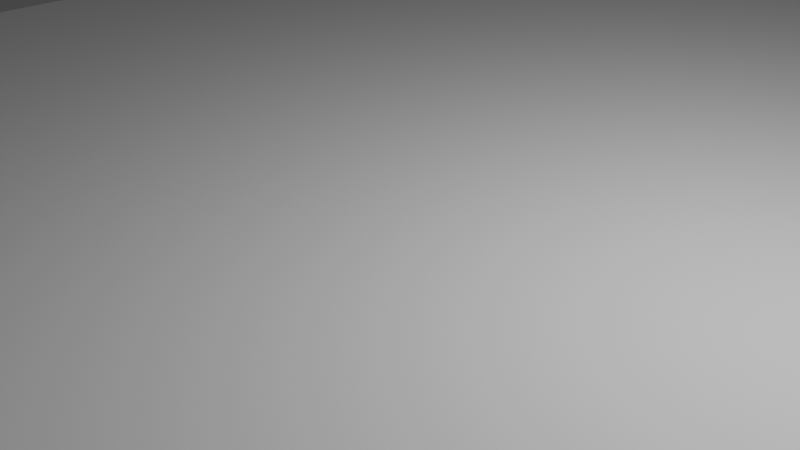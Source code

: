 # Source: test_map.blend  (saved by Blender 3.6.11; exported with 4.5.12 LTS)
import bpy
from mathutils import Matrix  # noqa: F401  (used for matrix-valued properties, if any)

bpy.ops.wm.read_factory_settings(use_empty=True)
scene = bpy.context.scene
scene.name = 'Scene'

# ---- collections
col_collection = bpy.data.collections.new('Collection'); scene.collection.children.link(col_collection)

# ---- world
world_world = bpy.data.worlds.new('World'); scene.world = world_world
world_world.use_nodes = True; world_world.node_tree.nodes.clear()
_N = world_world.node_tree.nodes; _L = world_world.node_tree.links
n0 = _N.new('ShaderNodeOutputWorld'); n0.name = 'World Output'; n0.location = (300, 300)
n1 = _N.new('ShaderNodeBackground'); n1.name = 'Background'; n1.location = (10, 300)
n1.inputs[0].default_value = (0.05088, 0.05088, 0.05088, 1.0)
_L.new(n1.outputs[0], n0.inputs[0])
n0.is_active_output = True
world_world.color = (0.05088, 0.05088, 0.05088)
world_world.use_sun_shadow = False
world_world.sun_shadow_jitter_overblur = 0.0

# ---- cameras
cam_camera = bpy.data.cameras.new('Camera')
cam_camera.clip_end = 100.0
cam_camera.ortho_scale = 7.314

# ---- lights
light_light = bpy.data.lights.new('Light', 'POINT')
light_light.transmission_factor = 0.0
light_light.energy = 1000.0
light_light.shadow_soft_size = 0.1
light_light.shadow_maximum_resolution = 0.006
light_light.use_absolute_resolution = True

# ---- meshes
me_plane_001 = bpy.data.meshes.new('Plane.001')
me_plane_001.from_pydata([(-10.0, -10.0, 10.0), (10.0, -10.0, 0.0), (-10.0, 10.0, 10.0), (10.0, 10.0, 0.0), (-10.0, 10.0, -1.0), (-10.0, -10.0, -1.0), (10.0, -10.0, -1.0), (10.0, 10.0, -1.0)], [], [(0, 2, 3, 1), (5, 6, 7, 4), (3, 2, 4, 7), (0, 1, 6, 5), (1, 3, 7, 6), (2, 0, 5, 4)])
_uv = me_plane_001.uv_layers.new(name='UVMap')
_uv.uv.foreach_set('vector', [0.0, 0.0, 0.0, 1.0, 1.0, 1.0, 1.0, 0.0, 0.0, 0.0, 1.0, 0.0, 1.0, 1.0, 0.0, 1.0, 1.0, 1.0, 0.0, 1.0, 0.0, 1.0, 1.0, 1.0, 0.0, 0.0, 1.0, 0.0, 1.0, 0.0, 0.0, 0.0, 1.0, 0.0, 1.0, 1.0, 1.0, 1.0, 1.0, 0.0, 0.0, 1.0, 0.0, 0.0, 0.0, 0.0, 0.0, 1.0])
me_plane_001.update()
me_plane = bpy.data.meshes.new('Plane')
me_plane.from_pydata([(-10.0, -10.0, 0.0), (10.0, -10.0, 0.0), (-10.0, 10.0, 0.0), (10.0, 10.0, 0.0), (-10.0, 10.0, -1.0), (-10.0, -10.0, -1.0), (10.0, -10.0, -1.0), (10.0, 10.0, -1.0)], [], [(0, 2, 3, 1), (5, 6, 7, 4), (3, 2, 4, 7), (0, 1, 6, 5), (1, 3, 7, 6), (2, 0, 5, 4)])
_uv = me_plane.uv_layers.new(name='UVMap')
_uv.uv.foreach_set('vector', [0.0, 0.0, 0.0, 1.0, 1.0, 1.0, 1.0, 0.0, 0.0, 0.0, 1.0, 0.0, 1.0, 1.0, 0.0, 1.0, 1.0, 1.0, 0.0, 1.0, 0.0, 1.0, 1.0, 1.0, 0.0, 0.0, 1.0, 0.0, 1.0, 0.0, 0.0, 0.0, 1.0, 0.0, 1.0, 1.0, 1.0, 1.0, 1.0, 0.0, 0.0, 1.0, 0.0, 0.0, 0.0, 0.0, 0.0, 1.0])
me_plane.update()
me_cube_001 = bpy.data.meshes.new('Cube.001')
me_cube_001.from_pydata([(-10.0, -10.0, -2.0), (-10.0, -10.0, 0.0), (-10.0, 10.0, -2.0), (-10.0, 10.0, 0.0), (10.0, -10.0, -2.0), (10.0, -10.0, 0.0), (10.0, 10.0, -2.0), (10.0, 10.0, 0.0)], [], [(0, 1, 3, 2), (2, 3, 7, 6), (6, 7, 5, 4), (4, 5, 1, 0), (2, 6, 4, 0), (7, 3, 1, 5)])
_uv = me_cube_001.uv_layers.new(name='UVMap')
_uv.uv.foreach_set('vector', [0.375, 0.0, 0.625, 0.0, 0.625, 0.25, 0.375, 0.25, 0.375, 0.25, 0.625, 0.25, 0.625, 0.5, 0.375, 0.5, 0.375, 0.5, 0.625, 0.5, 0.625, 0.75, 0.375, 0.75, 0.375, 0.75, 0.625, 0.75, 0.625, 1.0, 0.375, 1.0, 0.125, 0.5, 0.375, 0.5, 0.375, 0.75, 0.125, 0.75, 0.625, 0.5, 0.875, 0.5, 0.875, 0.75, 0.625, 0.75])
me_cube_001.update()
me_plane_003 = bpy.data.meshes.new('Plane.003')
me_plane_003.from_pydata([(-10.0, -10.0, 10.0), (10.0, -10.0, 0.0), (-10.0, 10.0, 10.0), (10.0, 10.0, 0.0), (-10.0, 10.0, -1.0), (-10.0, -10.0, -1.0), (10.0, -10.0, -1.0), (10.0, 10.0, -1.0), (-6.0, -10.0, 9.236), (-2.0, -10.0, 7.422), (2.0, -10.0, 4.986), (6.0, -10.0, 2.0), (6.0, 10.0, 2.0), (2.0, 10.0, 4.986), (-2.0, 10.0, 7.422), (-6.0, 10.0, 9.236), (-6.0, -10.0, -1.0), (-2.0, -10.0, -1.0), (2.0, -10.0, -1.0), (6.0, -10.0, -1.0), (6.0, 10.0, -1.0), (2.0, 10.0, -1.0), (-2.0, 10.0, -1.0), (-6.0, 10.0, -1.0)], [], [(11, 12, 3, 1), (19, 6, 7, 20), (15, 2, 4, 23), (11, 1, 6, 19), (1, 3, 7, 6), (2, 0, 5, 4), (0, 8, 16, 5), (8, 9, 17, 16), (9, 10, 18, 17), (10, 11, 19, 18), (3, 12, 20, 7), (12, 13, 21, 20), (13, 14, 22, 21), (14, 15, 23, 22), (5, 16, 23, 4), (16, 17, 22, 23), (17, 18, 21, 22), (18, 19, 20, 21), (0, 2, 15, 8), (8, 15, 14, 9), (9, 14, 13, 10), (10, 13, 12, 11)])
_uv = me_plane_003.uv_layers.new(name='UVMap')
_uv.uv.foreach_set('vector', [0.8, 0.0, 0.8, 1.0, 1.0, 1.0, 1.0, 0.0, 0.8, 0.0, 1.0, 0.0, 1.0, 1.0, 0.8, 1.0, 0.2, 1.0, 0.0, 1.0, 0.0, 1.0, 0.2, 1.0, 0.8, 0.0, 1.0, 0.0, 1.0, 0.0, 0.8, 0.0, 1.0, 0.0, 1.0, 1.0, 1.0, 1.0, 1.0, 0.0, 0.0, 1.0, 0.0, 0.0, 0.0, 0.0, 0.0, 1.0, 0.0, 0.0, 0.2, 0.0, 0.2, 0.0, 0.0, 0.0, 0.2, 0.0, 0.4, 0.0, 0.4, 0.0, 0.2, 0.0, 0.4, 0.0, 0.6, 0.0, 0.6, 0.0, 0.4, 0.0, 0.6, 0.0, 0.8, 0.0, 0.8, 0.0, 0.6, 0.0, 1.0, 1.0, 0.8, 1.0, 0.8, 1.0, 1.0, 1.0, 0.8, 1.0, 0.6, 1.0, 0.6, 1.0, 0.8, 1.0, 0.6, 1.0, 0.4, 1.0, 0.4, 1.0, 0.6, 1.0, 0.4, 1.0, 0.2, 1.0, 0.2, 1.0, 0.4, 1.0, 0.0, 0.0, 0.2, 0.0, 0.2, 1.0, 0.0, 1.0, 0.2, 0.0, 0.4, 0.0, 0.4, 1.0, 0.2, 1.0, 0.4, 0.0, 0.6, 0.0, 0.6, 1.0, 0.4, 1.0, 0.6, 0.0, 0.8, 0.0, 0.8, 1.0, 0.6, 1.0, 0.0, 0.0, 0.0, 1.0, 0.2, 1.0, 0.2, 0.0, 0.2, 0.0, 0.2, 1.0, 0.4, 1.0, 0.4, 0.0, 0.4, 0.0, 0.4, 1.0, 0.6, 1.0, 0.6, 0.0, 0.6, 0.0, 0.6, 1.0, 0.8, 1.0, 0.8, 0.0])
me_plane_003.update()
me_cube = bpy.data.meshes.new('Cube')
me_cube.from_pydata([(-0.8981, -0.8981, -0.8981), (-1.102, -1.102, -1.102), (-0.8981, -0.8981, 0.8981), (-1.102, -1.102, 1.102), (-0.8981, 0.8981, -0.8981), (-1.102, 1.102, -1.102), (-0.8981, 0.8981, 0.8981), (-1.102, 1.102, 1.102), (0.8981, -0.8981, -0.8981), (1.102, -1.102, -1.102), (0.8981, -0.8981, 0.8981), (1.102, -1.102, 1.102), (0.8981, 0.8981, -0.8981), (1.102, 1.102, -1.102), (0.8981, 0.8981, 0.8981), (1.102, 1.102, 1.102), (-1.0, -0.8235, -0.8235), (-1.0, -0.8235, 0.8235), (-1.0, 0.8235, 0.8235), (-1.0, 0.8235, -0.8235), (-0.8235, 1.0, -0.8235), (-0.8235, 1.0, 0.8235), (0.8235, 1.0, 0.8235), (0.8235, 1.0, -0.8235), (1.0, 0.8235, -0.8235), (1.0, 0.8235, 0.8235), (1.0, -0.8235, 0.8235), (1.0, -0.8235, -0.8235), (0.8235, -1.0, -0.8235), (0.8235, -1.0, 0.8235), (-0.8235, -1.0, 0.8235), (-0.8235, -1.0, -0.8235), (-0.8235, 0.8235, -1.0), (0.8235, 0.8235, -1.0), (0.8235, -0.8235, -1.0), (-0.8235, -0.8235, -1.0), (0.8235, 0.8235, 1.0), (-0.8235, 0.8235, 1.0), (-0.8235, -0.8235, 1.0), (0.8235, -0.8235, 1.0)], [], [(16, 17, 2, 0), (17, 16, 1, 3), (17, 18, 6, 2), (18, 17, 3, 7), (18, 19, 4, 6), (19, 18, 7, 5), (19, 16, 0, 4), (16, 19, 5, 1), (20, 21, 6, 4), (21, 20, 5, 7), (21, 22, 14, 6), (22, 21, 7, 15), (22, 23, 12, 14), (23, 22, 15, 13), (23, 20, 4, 12), (20, 23, 13, 5), (24, 25, 14, 12), (25, 24, 13, 15), (25, 26, 10, 14), (26, 25, 15, 11), (26, 27, 8, 10), (27, 26, 11, 9), (27, 24, 12, 8), (24, 27, 9, 13), (28, 29, 10, 8), (29, 28, 9, 11), (29, 30, 2, 10), (30, 29, 11, 3), (30, 31, 0, 2), (31, 30, 3, 1), (31, 28, 8, 0), (28, 31, 1, 9), (32, 33, 12, 4), (33, 32, 5, 13), (33, 34, 8, 12), (34, 33, 13, 9), (34, 35, 0, 8), (35, 34, 9, 1), (35, 32, 4, 0), (32, 35, 1, 5), (36, 37, 6, 14), (37, 36, 15, 7), (37, 38, 2, 6), (38, 37, 7, 3), (38, 39, 10, 2), (39, 38, 3, 11), (39, 36, 14, 10), (36, 39, 11, 15)])
_uv = me_cube.uv_layers.new(name='UVMap')
_uv.uv.foreach_set('vector', [0.375, 0.0, 0.625, 0.0, 0.625, 0.0, 0.375, 0.0, 0.625, 0.0, 0.375, 0.0, 0.375, 0.0, 0.625, 0.0, 0.625, 0.0, 0.625, 0.25, 0.625, 0.25, 0.625, 0.0, 0.625, 0.25, 0.625, 0.0, 0.625, 0.0, 0.625, 0.25, 0.625, 0.25, 0.375, 0.25, 0.375, 0.25, 0.625, 0.25, 0.375, 0.25, 0.625, 0.25, 0.625, 0.25, 0.375, 0.25, 0.375, 0.25, 0.375, 0.0, 0.375, 0.0, 0.375, 0.25, 0.375, 0.0, 0.375, 0.25, 0.375, 0.25, 0.375, 0.0, 0.375, 0.25, 0.625, 0.25, 0.625, 0.25, 0.375, 0.25, 0.625, 0.25, 0.375, 0.25, 0.375, 0.25, 0.625, 0.25, 0.625, 0.25, 0.625, 0.5, 0.625, 0.5, 0.625, 0.25, 0.625, 0.5, 0.625, 0.25, 0.625, 0.25, 0.625, 0.5, 0.625, 0.5, 0.375, 0.5, 0.375, 0.5, 0.625, 0.5, 0.375, 0.5, 0.625, 0.5, 0.625, 0.5, 0.375, 0.5, 0.375, 0.5, 0.375, 0.25, 0.375, 0.25, 0.375, 0.5, 0.375, 0.25, 0.375, 0.5, 0.375, 0.5, 0.375, 0.25, 0.375, 0.5, 0.625, 0.5, 0.625, 0.5, 0.375, 0.5, 0.625, 0.5, 0.375, 0.5, 0.375, 0.5, 0.625, 0.5, 0.625, 0.5, 0.625, 0.75, 0.625, 0.75, 0.625, 0.5, 0.625, 0.75, 0.625, 0.5, 0.625, 0.5, 0.625, 0.75, 0.625, 0.75, 0.375, 0.75, 0.375, 0.75, 0.625, 0.75, 0.375, 0.75, 0.625, 0.75, 0.625, 0.75, 0.375, 0.75, 0.375, 0.75, 0.375, 0.5, 0.375, 0.5, 0.375, 0.75, 0.375, 0.5, 0.375, 0.75, 0.375, 0.75, 0.375, 0.5, 0.375, 0.75, 0.625, 0.75, 0.625, 0.75, 0.375, 0.75, 0.625, 0.75, 0.375, 0.75, 0.375, 0.75, 0.625, 0.75, 0.625, 0.75, 0.625, 1.0, 0.625, 1.0, 0.625, 0.75, 0.625, 1.0, 0.625, 0.75, 0.625, 0.75, 0.625, 1.0, 0.625, 1.0, 0.375, 1.0, 0.375, 1.0, 0.625, 1.0, 0.375, 1.0, 0.625, 1.0, 0.625, 1.0, 0.375, 1.0, 0.375, 1.0, 0.375, 0.75, 0.375, 0.75, 0.375, 1.0, 0.375, 0.75, 0.375, 1.0, 0.375, 1.0, 0.375, 0.75, 0.125, 0.5, 0.375, 0.5, 0.375, 0.5, 0.125, 0.5, 0.375, 0.5, 0.125, 0.5, 0.125, 0.5, 0.375, 0.5, 0.375, 0.5, 0.375, 0.75, 0.375, 0.75, 0.375, 0.5, 0.375, 0.75, 0.375, 0.5, 0.375, 0.5, 0.375, 0.75, 0.375, 0.75, 0.125, 0.75, 0.125, 0.75, 0.375, 0.75, 0.125, 0.75, 0.375, 0.75, 0.375, 0.75, 0.125, 0.75, 0.125, 0.75, 0.125, 0.5, 0.125, 0.5, 0.125, 0.75, 0.125, 0.5, 0.125, 0.75, 0.125, 0.75, 0.125, 0.5, 0.625, 0.5, 0.875, 0.5, 0.875, 0.5, 0.625, 0.5, 0.875, 0.5, 0.625, 0.5, 0.625, 0.5, 0.875, 0.5, 0.875, 0.5, 0.875, 0.75, 0.875, 0.75, 0.875, 0.5, 0.875, 0.75, 0.875, 0.5, 0.875, 0.5, 0.875, 0.75, 0.875, 0.75, 0.625, 0.75, 0.625, 0.75, 0.875, 0.75, 0.625, 0.75, 0.875, 0.75, 0.875, 0.75, 0.625, 0.75, 0.625, 0.75, 0.625, 0.5, 0.625, 0.5, 0.625, 0.75, 0.625, 0.5, 0.625, 0.75, 0.625, 0.75, 0.625, 0.5])
me_cube.update()
me_cube_002 = bpy.data.meshes.new('Cube.002')
me_cube_002.from_pydata([(-1.0, -1.0, -1.0), (-1.0, -1.0, 1.0), (-1.0, 1.0, -1.0), (-1.0, 1.0, 1.0), (1.0, -1.0, -1.0), (1.0, -1.0, 1.0), (1.0, 1.0, -1.0), (1.0, 1.0, 1.0)], [], [(0, 1, 3, 2), (2, 3, 7, 6), (6, 7, 5, 4), (4, 5, 1, 0), (2, 6, 4, 0), (7, 3, 1, 5)])
_uv = me_cube_002.uv_layers.new(name='UVMap')
_uv.uv.foreach_set('vector', [0.375, 0.0, 0.625, 0.0, 0.625, 0.25, 0.375, 0.25, 0.375, 0.25, 0.625, 0.25, 0.625, 0.5, 0.375, 0.5, 0.375, 0.5, 0.625, 0.5, 0.625, 0.75, 0.375, 0.75, 0.375, 0.75, 0.625, 0.75, 0.625, 1.0, 0.375, 1.0, 0.125, 0.5, 0.375, 0.5, 0.375, 0.75, 0.125, 0.75, 0.625, 0.5, 0.875, 0.5, 0.875, 0.75, 0.625, 0.75])
me_cube_002.update()
me_cube_003 = bpy.data.meshes.new('Cube.003')
me_cube_003.from_pydata([(-1.0, -1.0, 0.0), (-0.5929, -0.5929, 0.2475), (-1.0, 1.0, 0.0), (-0.5929, 0.5929, 0.2475), (1.0, -1.0, 0.0), (0.5929, -0.5929, 0.2475), (1.0, 1.0, 0.0), (0.5929, 0.5929, 0.2475), (-3.2, 9.537e-07, 1.247), (-3.2, 8.345e-07, 11.25), (3.2, 9.537e-07, 1.247), (3.2, 8.345e-07, 11.25), (-0.3227, 1.539e-07, 0.2475), (0.3227, 1.539e-07, 0.2475), (-3.2, 0.1328, 1.247), (-3.2, 0.1328, 11.25), (3.2, 0.1328, 11.25), (3.2, 0.1328, 1.247), (0.3227, 0.1328, 0.2475), (-0.3227, 0.1328, 0.2475)], [], [(0, 1, 3, 2), (2, 3, 7, 6), (6, 7, 5, 4), (4, 5, 1, 0), (2, 6, 4, 0), (7, 3, 1, 5), (11, 10, 8, 9), (10, 13, 12, 8), (16, 15, 14, 17), (17, 14, 19, 18), (13, 10, 17, 18), (11, 9, 15, 16), (8, 12, 19, 14), (12, 13, 18, 19), (10, 11, 16, 17), (9, 8, 14, 15)])
_uv = me_cube_003.uv_layers.new(name='UVMap')
_uv.uv.foreach_set('vector', [0.375, 0.0, 0.625, 0.0, 0.625, 0.25, 0.375, 0.25, 0.375, 0.25, 0.625, 0.25, 0.625, 0.5, 0.375, 0.5, 0.375, 0.5, 0.625, 0.5, 0.625, 0.75, 0.375, 0.75, 0.375, 0.75, 0.625, 0.75, 0.625, 1.0, 0.375, 1.0, 0.125, 0.5, 0.375, 0.5, 0.375, 0.75, 0.125, 0.75, 0.625, 0.5, 0.875, 0.5, 0.875, 0.75, 0.625, 0.75, 0.625, 0.5, 0.625, 0.75, 0.875, 0.75, 0.875, 0.5, 0.625, 0.75, 0.625, 0.75, 0.875, 0.75, 0.875, 0.75, 0.625, 0.5, 0.875, 0.5, 0.875, 0.75, 0.625, 0.75, 0.625, 0.75, 0.875, 0.75, 0.875, 0.75, 0.625, 0.75, 0.625, 0.75, 0.625, 0.75, 0.625, 0.75, 0.625, 0.75, 0.625, 0.5, 0.875, 0.5, 0.875, 0.5, 0.625, 0.5, 0.875, 0.75, 0.875, 0.75, 0.875, 0.75, 0.875, 0.75, 0.875, 0.75, 0.625, 0.75, 0.625, 0.75, 0.875, 0.75, 0.625, 0.75, 0.625, 0.5, 0.625, 0.5, 0.625, 0.75, 0.875, 0.5, 0.875, 0.75, 0.875, 0.75, 0.875, 0.5])
me_cube_003.update()
me_cube_004 = bpy.data.meshes.new('Cube.004')
me_cube_004.from_pydata([(-1.0, 0.0, -3.08), (-1.0, -4.065, 1.0), (-1.0, 0.0, -3.08), (-1.0, 4.065, 1.0), (1.0, 0.0, -3.08), (1.0, -4.065, 1.0), (1.0, 0.0, -3.08), (1.0, 4.065, 1.0), (-1.0, -0.7549, 1.0), (-1.0, 0.7549, 1.0), (1.0, 0.7549, 1.0), (1.0, -0.7549, 1.0), (-1.0, -0.7549, 9.0), (-1.0, 0.7549, 9.0), (1.0, 0.7549, 9.0), (1.0, -0.7549, 9.0)], [], [(0, 1, 3, 2), (2, 3, 7, 6), (6, 7, 5, 4), (4, 5, 1, 0), (2, 6, 4, 0), (1, 5, 11, 8), (11, 10, 14, 15), (7, 3, 9, 10), (5, 7, 10, 11), (3, 1, 8, 9), (14, 13, 12, 15), (9, 8, 12, 13), (8, 11, 15, 12), (10, 9, 13, 14)])
_uv = me_cube_004.uv_layers.new(name='UVMap')
_uv.uv.foreach_set('vector', [0.375, 0.0, 0.625, 0.0, 0.625, 0.25, 0.375, 0.25, 0.375, 0.25, 0.625, 0.25, 0.625, 0.5, 0.375, 0.5, 0.375, 0.5, 0.625, 0.5, 0.625, 0.75, 0.375, 0.75, 0.375, 0.75, 0.625, 0.75, 0.625, 1.0, 0.375, 1.0, 0.125, 0.5, 0.375, 0.5, 0.375, 0.75, 0.125, 0.75, 0.625, 1.0, 0.625, 0.75, 0.625, 0.75, 0.625, 1.0, 0.625, 0.75, 0.625, 0.5, 0.625, 0.5, 0.625, 0.75, 0.625, 0.5, 0.625, 0.25, 0.625, 0.25, 0.625, 0.5, 0.625, 0.75, 0.625, 0.5, 0.625, 0.5, 0.625, 0.75, 0.625, 0.25, 0.625, 0.0, 0.625, 0.0, 0.625, 0.25, 0.625, 0.5, 0.875, 0.5, 0.875, 0.75, 0.625, 0.75, 0.625, 0.25, 0.625, 0.0, 0.625, 0.0, 0.625, 0.25, 0.625, 1.0, 0.625, 0.75, 0.625, 0.75, 0.625, 1.0, 0.625, 0.5, 0.625, 0.25, 0.625, 0.25, 0.625, 0.5])
me_cube_004.update()
me_text = bpy.data.meshes.new('Text')
me_text.from_pydata([(1.014, 0.382, 0.0), (0.444, 0.382, 0.0), (0.444, 0.294, 0.0), (0.68, 0.294, 0.0), (0.68, -0.3, 0.0), (0.778, -0.3, 0.0), (0.778, 0.294, 0.0), (1.014, 0.294, 0.0), (0.351, 0.382, 0.0), (0.253, 0.382, 0.0), (0.253, -0.3, 0.0), (0.351, -0.3, 0.0), (0.156, 0.382, 0.0), (0.038, 0.382, 0.0), (-0.175, 0.122, 0.0), (-0.389, 0.382, 0.0), (-0.508, 0.382, 0.0), (-0.235, 0.053, 0.0), (-0.529, -0.3, 0.0), (-0.41, -0.3, 0.0), (-0.175, -0.018, 0.0), (0.057, -0.3, 0.0), (0.175, -0.3, 0.0), (-0.116, 0.053, 0.0), (-0.569, 0.382, 0.0), (-0.956, 0.382, 0.0), (-0.956, -0.3, 0.0), (-0.56, -0.3, 0.0), (-0.56, -0.212, 0.0), (-0.858, -0.212, 0.0), (-0.858, 0.0, 0.0), (-0.579, 0.0, 0.0), (-0.579, 0.088, 0.0), (-0.858, 0.088, 0.0), (-0.858, 0.294, 0.0), (-0.569, 0.294, 0.0), (1.014, 0.382, -0.1), (0.444, 0.382, -0.1), (0.444, 0.294, -0.1), (0.68, 0.294, -0.1), (0.68, -0.3, -0.1), (0.778, -0.3, -0.1), (0.778, 0.294, -0.1), (1.014, 0.294, -0.1), (0.253, -0.3, -0.1), (0.351, -0.3, -0.1), (0.351, 0.382, -0.1), (0.253, 0.382, -0.1), (0.156, 0.382, -0.1), (0.038, 0.382, -0.1), (-0.175, 0.122, -0.1), (-0.389, 0.382, -0.1), (-0.508, 0.382, -0.1), (-0.235, 0.053, -0.1), (-0.529, -0.3, -0.1), (-0.41, -0.3, -0.1), (-0.175, -0.018, -0.1), (0.057, -0.3, -0.1), (0.175, -0.3, -0.1), (-0.116, 0.053, -0.1), (-0.956, 0.382, -0.1), (-0.956, -0.3, -0.1), (-0.56, -0.3, -0.1), (-0.56, -0.212, -0.1), (-0.858, -0.212, -0.1), (-0.858, -4.371e-09, -0.1), (-0.579, -4.371e-09, -0.1), (-0.579, 0.088, -0.1), (-0.858, 0.088, -0.1), (-0.858, 0.294, -0.1), (-0.569, 0.294, -0.1), (-0.569, 0.382, -0.1)], [], [(2, 1, 0), (2, 0, 7), (3, 2, 7), (4, 3, 6), (6, 3, 7), (4, 6, 5), (10, 9, 8), (10, 8, 11), (17, 16, 15), (17, 15, 14), (14, 13, 12), (14, 12, 23), (17, 14, 23), (18, 17, 23), (18, 23, 20), (20, 23, 22), (18, 20, 19), (21, 20, 22), (26, 25, 34), (34, 25, 24), (34, 24, 35), (26, 34, 33), (26, 33, 30), (30, 33, 32), (30, 32, 31), (26, 30, 29), (26, 29, 28), (26, 28, 27), (38, 36, 37), (38, 43, 36), (39, 43, 38), (40, 42, 39), (42, 43, 39), (40, 41, 42), (44, 46, 47), (44, 45, 46), (53, 51, 52), (53, 50, 51), (50, 48, 49), (50, 59, 48), (53, 59, 50), (54, 59, 53), (54, 56, 59), (56, 58, 59), (54, 55, 56), (57, 58, 56), (61, 69, 60), (69, 71, 60), (69, 70, 71), (61, 68, 69), (61, 65, 68), (65, 67, 68), (65, 66, 67), (61, 64, 65), (61, 63, 64), (61, 62, 63), (34, 35, 70, 69), (29, 30, 65, 64), (20, 21, 57, 56), (6, 7, 43, 42), (7, 0, 36, 43), (27, 28, 63, 62), (10, 11, 45, 44), (8, 9, 47, 46), (23, 12, 48, 59), (9, 10, 44, 47), (31, 32, 67, 66), (25, 26, 61, 60), (35, 24, 71, 70), (33, 34, 69, 68), (26, 27, 62, 61), (28, 29, 64, 63), (12, 13, 49, 48), (13, 14, 50, 49), (22, 23, 59, 58), (14, 15, 51, 50), (0, 1, 37, 36), (11, 8, 46, 45), (15, 16, 52, 51), (24, 25, 60, 71), (1, 2, 38, 37), (30, 31, 66, 65), (21, 22, 58, 57), (16, 17, 53, 52), (2, 3, 39, 38), (17, 18, 54, 53), (5, 6, 42, 41), (3, 4, 40, 39), (18, 19, 55, 54), (32, 33, 68, 67), (4, 5, 41, 40), (19, 20, 56, 55)])
_uv = me_text.uv_layers.new(name='UVMap')
_uv.uv.foreach_set('vector', [0.2857, 0.0, 0.1429, 0.0, 0.0, 0.0, 0.2857, 0.0, 0.0, 0.0, 1.0, 0.0, 0.4286, 0.0, 0.2857, 0.0, 1.0, 0.0, 0.5714, 0.0, 0.4286, 0.0, 0.8571, 0.0, 0.8571, 0.0, 0.4286, 0.0, 1.0, 0.0, 0.5714, 0.0, 0.8571, 0.0, 0.7143, 0.0, 0.6667, 0.0, 0.3333, 0.0, 0.0, 0.0, 0.6667, 0.0, 0.0, 0.0, 1.0, 0.0, 0.4545, 0.0, 0.3636, 0.0, 0.2727, 0.0, 0.4545, 0.0, 0.2727, 0.0, 0.1818, 0.0, 0.1818, 0.0, 0.09091, 0.0, 0.0, 0.0, 0.1818, 0.0, 0.0, 0.0, 1.0, 0.0, 0.4545, 0.0, 0.1818, 0.0, 1.0, 0.0, 0.5455, 0.0, 0.4545, 0.0, 1.0, 0.0, 0.5455, 0.0, 1.0, 0.0, 0.7273, 0.0, 0.7273, 0.0, 1.0, 0.0, 0.9091, 0.0, 0.5455, 0.0, 0.7273, 0.0, 0.6364, 0.0, 0.8182, 0.0, 0.7273, 0.0, 0.9091, 0.0, 0.1818, 0.0, 0.09091, 0.0, 0.9091, 0.0, 0.9091, 0.0, 0.09091, 0.0, 0.0, 0.0, 0.9091, 0.0, 0.0, 0.0, 1.0, 0.0, 0.1818, 0.0, 0.9091, 0.0, 0.8182, 0.0, 0.1818, 0.0, 0.8182, 0.0, 0.5455, 0.0, 0.5455, 0.0, 0.8182, 0.0, 0.7273, 0.0, 0.5455, 0.0, 0.7273, 0.0, 0.6364, 0.0, 0.1818, 0.0, 0.5455, 0.0, 0.4545, 0.0, 0.1818, 0.0, 0.4545, 0.0, 0.3636, 0.0, 0.1818, 0.0, 0.3636, 0.0, 0.2727, 0.0, 0.2857, 0.0, 0.0, 0.0, 0.1429, 0.0, 0.2857, 0.0, 1.0, 0.0, 0.0, 0.0, 0.4286, 0.0, 1.0, 0.0, 0.2857, 0.0, 0.5714, 0.0, 0.8571, 0.0, 0.4286, 0.0, 0.8571, 0.0, 1.0, 0.0, 0.4286, 0.0, 0.5714, 0.0, 0.7143, 0.0, 0.8571, 0.0, 0.6667, 0.0, 0.0, 0.0, 0.3333, 0.0, 0.6667, 0.0, 1.0, 0.0, 0.0, 0.0, 0.4545, 0.0, 0.2727, 0.0, 0.3636, 0.0, 0.4545, 0.0, 0.1818, 0.0, 0.2727, 0.0, 0.1818, 0.0, 0.0, 0.0, 0.09091, 0.0, 0.1818, 0.0, 1.0, 0.0, 0.0, 0.0, 0.4545, 0.0, 1.0, 0.0, 0.1818, 0.0, 0.5455, 0.0, 1.0, 0.0, 0.4545, 0.0, 0.5455, 0.0, 0.7273, 0.0, 1.0, 0.0, 0.7273, 0.0, 0.9091, 0.0, 1.0, 0.0, 0.5455, 0.0, 0.6364, 0.0, 0.7273, 0.0, 0.8182, 0.0, 0.9091, 0.0, 0.7273, 0.0, 0.1818, 0.0, 0.9091, 0.0, 0.09091, 0.0, 0.9091, 0.0, 0.0, 0.0, 0.09091, 0.0, 0.9091, 0.0, 1.0, 0.0, 0.0, 0.0, 0.1818, 0.0, 0.8182, 0.0, 0.9091, 0.0, 0.1818, 0.0, 0.5455, 0.0, 0.8182, 0.0, 0.5455, 0.0, 0.7273, 0.0, 0.8182, 0.0, 0.5455, 0.0, 0.6364, 0.0, 0.7273, 0.0, 0.1818, 0.0, 0.4545, 0.0, 0.5455, 0.0, 0.1818, 0.0, 0.3636, 0.0, 0.4545, 0.0, 0.1818, 0.0, 0.2727, 0.0, 0.3636, 0.0, 0.9091, 0.0, 1.0, 0.0, 1.0, 0.0, 0.9091, 0.0, 0.4545, 0.0, 0.5455, 0.0, 0.5455, 0.0, 0.4545, 0.0, 0.7273, 0.0, 0.8182, 0.0, 0.8182, 0.0, 0.7273, 0.0, 0.8571, 0.0, 1.0, 0.0, 1.0, 0.0, 0.8571, 0.0, 1.0, 0.0, 0.0, 0.0, 0.0, 0.0, 1.0, 0.0, 0.2727, 0.0, 0.3636, 0.0, 0.3636, 0.0, 0.2727, 0.0, 0.6667, 0.0, 1.0, 0.0, 1.0, 0.0, 0.6667, 0.0, 0.0, 0.0, 0.3333, 0.0, 0.3333, 0.0, 0.0, 0.0, 1.0, 0.0, 0.0, 0.0, 0.0, 0.0, 1.0, 0.0, 0.3333, 0.0, 0.6667, 0.0, 0.6667, 0.0, 0.3333, 0.0, 0.6364, 0.0, 0.7273, 0.0, 0.7273, 0.0, 0.6364, 0.0, 0.09091, 0.0, 0.1818, 0.0, 0.1818, 0.0, 0.09091, 0.0, 1.0, 0.0, 0.0, 0.0, 0.0, 0.0, 1.0, 0.0, 0.8182, 0.0, 0.9091, 0.0, 0.9091, 0.0, 0.8182, 0.0, 0.1818, 0.0, 0.2727, 0.0, 0.2727, 0.0, 0.1818, 0.0, 0.3636, 0.0, 0.4545, 0.0, 0.4545, 0.0, 0.3636, 0.0, 0.0, 0.0, 0.09091, 0.0, 0.09091, 0.0, 0.0, 0.0, 0.09091, 0.0, 0.1818, 0.0, 0.1818, 0.0, 0.09091, 0.0, 0.9091, 0.0, 1.0, 0.0, 1.0, 0.0, 0.9091, 0.0, 0.1818, 0.0, 0.2727, 0.0, 0.2727, 0.0, 0.1818, 0.0, 0.0, 0.0, 0.1429, 0.0, 0.1429, 0.0, 0.0, 0.0, 1.0, 0.0, 0.0, 0.0, 0.0, 0.0, 1.0, 0.0, 0.2727, 0.0, 0.3636, 0.0, 0.3636, 0.0, 0.2727, 0.0, 0.0, 0.0, 0.09091, 0.0, 0.09091, 0.0, 0.0, 0.0, 0.1429, 0.0, 0.2857, 0.0, 0.2857, 0.0, 0.1429, 0.0, 0.5455, 0.0, 0.6364, 0.0, 0.6364, 0.0, 0.5455, 0.0, 0.8182, 0.0, 0.9091, 0.0, 0.9091, 0.0, 0.8182, 0.0, 0.3636, 0.0, 0.4545, 0.0, 0.4545, 0.0, 0.3636, 0.0, 0.2857, 0.0, 0.4286, 0.0, 0.4286, 0.0, 0.2857, 0.0, 0.4545, 0.0, 0.5455, 0.0, 0.5455, 0.0, 0.4545, 0.0, 0.7143, 0.0, 0.8571, 0.0, 0.8571, 0.0, 0.7143, 0.0, 0.4286, 0.0, 0.5714, 0.0, 0.5714, 0.0, 0.4286, 0.0, 0.5455, 0.0, 0.6364, 0.0, 0.6364, 0.0, 0.5455, 0.0, 0.7273, 0.0, 0.8182, 0.0, 0.8182, 0.0, 0.7273, 0.0, 0.5714, 0.0, 0.7143, 0.0, 0.7143, 0.0, 0.5714, 0.0, 0.6364, 0.0, 0.7273, 0.0, 0.7273, 0.0, 0.6364, 0.0])
me_text.auto_texspace = False
me_text.update()
me_cube_005 = bpy.data.meshes.new('Cube.005')
me_cube_005.from_pydata([(-0.9711, -0.9711, -0.9711), (-1.029, -1.029, -1.029), (-0.9711, -0.9711, 0.9711), (-1.029, -1.029, 1.029), (-0.9711, 0.9711, -0.9711), (-1.029, 1.029, -1.029), (-0.9711, 0.9711, 0.9711), (-1.029, 1.029, 1.029), (0.9711, -0.9711, -0.9711), (1.029, -1.029, -1.029), (0.9711, -0.9711, 0.9711), (1.029, -1.029, 1.029), (0.9711, 0.9711, -0.9711), (1.029, 1.029, -1.029), (0.9711, 0.9711, 0.9711), (1.029, 1.029, 1.029), (-1.0, -0.95, -0.95), (-1.0, -0.95, 0.95), (-1.0, 0.95, 0.95), (-1.0, 0.95, -0.95), (-0.95, 1.0, -0.95), (-0.95, 1.0, 0.95), (0.95, 1.0, 0.95), (0.95, 1.0, -0.95), (1.0, 0.95, -0.95), (1.0, 0.95, 0.95), (1.0, -0.95, 0.95), (1.0, -0.95, -0.95), (0.95, -1.0, -0.95), (0.95, -1.0, 0.95), (-0.95, -1.0, 0.95), (-0.95, -1.0, -0.95), (-0.95, 0.95, -1.0), (0.95, 0.95, -1.0), (0.95, -0.95, -1.0), (-0.95, -0.95, -1.0), (0.95, 0.95, 1.0), (-0.95, 0.95, 1.0), (-0.95, -0.95, 1.0), (0.95, -0.95, 1.0)], [], [(16, 17, 2, 0), (17, 16, 1, 3), (17, 18, 6, 2), (18, 17, 3, 7), (18, 19, 4, 6), (19, 18, 7, 5), (19, 16, 0, 4), (16, 19, 5, 1), (20, 21, 6, 4), (21, 20, 5, 7), (21, 22, 14, 6), (22, 21, 7, 15), (22, 23, 12, 14), (23, 22, 15, 13), (23, 20, 4, 12), (20, 23, 13, 5), (24, 25, 14, 12), (25, 24, 13, 15), (25, 26, 10, 14), (26, 25, 15, 11), (26, 27, 8, 10), (27, 26, 11, 9), (27, 24, 12, 8), (24, 27, 9, 13), (28, 29, 10, 8), (29, 28, 9, 11), (29, 30, 2, 10), (30, 29, 11, 3), (30, 31, 0, 2), (31, 30, 3, 1), (31, 28, 8, 0), (28, 31, 1, 9), (32, 33, 12, 4), (33, 32, 5, 13), (33, 34, 8, 12), (34, 33, 13, 9), (34, 35, 0, 8), (35, 34, 9, 1), (35, 32, 4, 0), (32, 35, 1, 5), (36, 37, 6, 14), (37, 36, 15, 7), (37, 38, 2, 6), (38, 37, 7, 3), (38, 39, 10, 2), (39, 38, 3, 11), (39, 36, 14, 10), (36, 39, 11, 15)])
_uv = me_cube_005.uv_layers.new(name='UVMap')
_uv.uv.foreach_set('vector', [0.375, 0.0, 0.625, 0.0, 0.625, 0.0, 0.375, 0.0, 0.625, 0.0, 0.375, 0.0, 0.375, 0.0, 0.625, 0.0, 0.625, 0.0, 0.625, 0.25, 0.625, 0.25, 0.625, 0.0, 0.625, 0.25, 0.625, 0.0, 0.625, 0.0, 0.625, 0.25, 0.625, 0.25, 0.375, 0.25, 0.375, 0.25, 0.625, 0.25, 0.375, 0.25, 0.625, 0.25, 0.625, 0.25, 0.375, 0.25, 0.375, 0.25, 0.375, 0.0, 0.375, 0.0, 0.375, 0.25, 0.375, 0.0, 0.375, 0.25, 0.375, 0.25, 0.375, 0.0, 0.375, 0.25, 0.625, 0.25, 0.625, 0.25, 0.375, 0.25, 0.625, 0.25, 0.375, 0.25, 0.375, 0.25, 0.625, 0.25, 0.625, 0.25, 0.625, 0.5, 0.625, 0.5, 0.625, 0.25, 0.625, 0.5, 0.625, 0.25, 0.625, 0.25, 0.625, 0.5, 0.625, 0.5, 0.375, 0.5, 0.375, 0.5, 0.625, 0.5, 0.375, 0.5, 0.625, 0.5, 0.625, 0.5, 0.375, 0.5, 0.375, 0.5, 0.375, 0.25, 0.375, 0.25, 0.375, 0.5, 0.375, 0.25, 0.375, 0.5, 0.375, 0.5, 0.375, 0.25, 0.375, 0.5, 0.625, 0.5, 0.625, 0.5, 0.375, 0.5, 0.625, 0.5, 0.375, 0.5, 0.375, 0.5, 0.625, 0.5, 0.625, 0.5, 0.625, 0.75, 0.625, 0.75, 0.625, 0.5, 0.625, 0.75, 0.625, 0.5, 0.625, 0.5, 0.625, 0.75, 0.625, 0.75, 0.375, 0.75, 0.375, 0.75, 0.625, 0.75, 0.375, 0.75, 0.625, 0.75, 0.625, 0.75, 0.375, 0.75, 0.375, 0.75, 0.375, 0.5, 0.375, 0.5, 0.375, 0.75, 0.375, 0.5, 0.375, 0.75, 0.375, 0.75, 0.375, 0.5, 0.375, 0.75, 0.625, 0.75, 0.625, 0.75, 0.375, 0.75, 0.625, 0.75, 0.375, 0.75, 0.375, 0.75, 0.625, 0.75, 0.625, 0.75, 0.625, 1.0, 0.625, 1.0, 0.625, 0.75, 0.625, 1.0, 0.625, 0.75, 0.625, 0.75, 0.625, 1.0, 0.625, 1.0, 0.375, 1.0, 0.375, 1.0, 0.625, 1.0, 0.375, 1.0, 0.625, 1.0, 0.625, 1.0, 0.375, 1.0, 0.375, 1.0, 0.375, 0.75, 0.375, 0.75, 0.375, 1.0, 0.375, 0.75, 0.375, 1.0, 0.375, 1.0, 0.375, 0.75, 0.125, 0.5, 0.375, 0.5, 0.375, 0.5, 0.125, 0.5, 0.375, 0.5, 0.125, 0.5, 0.125, 0.5, 0.375, 0.5, 0.375, 0.5, 0.375, 0.75, 0.375, 0.75, 0.375, 0.5, 0.375, 0.75, 0.375, 0.5, 0.375, 0.5, 0.375, 0.75, 0.375, 0.75, 0.125, 0.75, 0.125, 0.75, 0.375, 0.75, 0.125, 0.75, 0.375, 0.75, 0.375, 0.75, 0.125, 0.75, 0.125, 0.75, 0.125, 0.5, 0.125, 0.5, 0.125, 0.75, 0.125, 0.5, 0.125, 0.75, 0.125, 0.75, 0.125, 0.5, 0.625, 0.5, 0.875, 0.5, 0.875, 0.5, 0.625, 0.5, 0.875, 0.5, 0.625, 0.5, 0.625, 0.5, 0.875, 0.5, 0.875, 0.5, 0.875, 0.75, 0.875, 0.75, 0.875, 0.5, 0.875, 0.75, 0.875, 0.5, 0.875, 0.5, 0.875, 0.75, 0.875, 0.75, 0.625, 0.75, 0.625, 0.75, 0.875, 0.75, 0.625, 0.75, 0.875, 0.75, 0.875, 0.75, 0.625, 0.75, 0.625, 0.75, 0.625, 0.5, 0.625, 0.5, 0.625, 0.75, 0.625, 0.5, 0.625, 0.75, 0.625, 0.75, 0.625, 0.5])
me_cube_005.update()

# ---- objects
ob_light = bpy.data.objects.new('Light', light_light)
ob_camera = bpy.data.objects.new('Camera', cam_camera)
ob_empty = bpy.data.objects.new('Empty', None)
ob_plane_002 = bpy.data.objects.new('Plane.002', me_plane_001)
ob_plane_003 = bpy.data.objects.new('Plane.003', me_plane)
ob_plane_005 = bpy.data.objects.new('Plane.005', me_plane)
ob_cube_003 = bpy.data.objects.new('Cube.003', me_cube_001)
ob_cube_004 = bpy.data.objects.new('Cube.004', me_cube_001)
ob_plane_008 = bpy.data.objects.new('Plane.008', me_plane)
ob_plane_004 = bpy.data.objects.new('Plane.004', me_plane)
ob_plane_001 = bpy.data.objects.new('Plane.001', me_plane_003)
ob_cube = bpy.data.objects.new('Cube', me_cube)
ob_exit_triger = bpy.data.objects.new('exit_triger', me_cube_002)
ob_cube_002 = bpy.data.objects.new('Cube.002', me_cube_003)
ob_exit_arow = bpy.data.objects.new('exit_arow', me_cube_004)
ob_exit_signe = bpy.data.objects.new('exit_signe', me_text)
ob_wire_frame = bpy.data.objects.new('wire_frame', me_cube_005)

# ---- transforms, parenting, visibility, modifiers, constraints
ob_light.location = (4.076, 1.005, 5.904)
ob_light.rotation_euler = (0.6503, 0.05522, 1.866)
ob_light.lock_rotations_4d = False
ob_light.empty_display_type = 'ARROWS'
ob_light.color = (0.0, 0.0, 0.0, 0.0)
ob_light.lineart.crease_threshold = 0.0
ob_camera.location = (7.359, -6.926, 4.958)
ob_camera.rotation_euler = (1.109, 0.0, 0.8149)
ob_camera.lock_rotations_4d = False
ob_camera.empty_display_type = 'ARROWS'
ob_camera.color = (0.0, 0.0, 0.0, 0.0)
ob_camera.display_type = 'WIRE'
ob_camera.lineart.crease_threshold = 0.0
ob_empty.location = (0.0, -8.0, 2.0)
ob_empty.empty_display_type = 'ARROWS'
ob_plane_002.location = (-20.0, 20.0, 0.0)
ob_plane_003.location = (-40.0, 20.0, 10.0)
ob_plane_005.location = (-80.0, 20.0, 10.0)
ob_cube_003.location = (0.0, 20.0, 0.0)
ob_cube_004.location = (0.0, 0.0, 0.0)
ob_plane_008.location = (-100.0, 20.0, 10.0)
ob_plane_004.location = (-40.0, 60.0, 20.0)
ob_plane_001.location = (-40.0, 40.0, 10.0)
ob_plane_001.rotation_euler = (0.0, -0.0, -1.571)
ob_cube.location = (9.0, 27.0, 2.0)
ob_exit_triger.location = (-108.0, 19.0, 15.0)
ob_exit_triger.scale = (1.513, 5.618, 5.618)
ob_cube_002.location = (-40.0, 68.85, 20.0)
ob_exit_arow.location = (-108.0, 19.0, 29.0)
ob_exit_signe.location = (-108.0, 19.0, 47.0)
ob_exit_signe.rotation_euler = (1.571, -0.0, 1.571)
ob_exit_signe.scale = (10.0, 10.0, 10.0)
ob_wire_frame.location = (-108.0, 19.0, 15.0)
ob_wire_frame.scale = (1.513, 5.618, 5.618)

# ---- collection membership
col_collection.objects.link(ob_light)
col_collection.objects.link(ob_camera)
col_collection.objects.link(ob_empty)
col_collection.objects.link(ob_plane_002)
col_collection.objects.link(ob_plane_003)
col_collection.objects.link(ob_plane_005)
col_collection.objects.link(ob_cube_003)
col_collection.objects.link(ob_cube_004)
col_collection.objects.link(ob_plane_008)
col_collection.objects.link(ob_plane_004)
col_collection.objects.link(ob_plane_001)
col_collection.objects.link(ob_cube)
col_collection.objects.link(ob_exit_triger)
col_collection.objects.link(ob_cube_002)
col_collection.objects.link(ob_exit_arow)
col_collection.objects.link(ob_exit_signe)
col_collection.objects.link(ob_wire_frame)

# ---- scene / render settings (as saved in the file)
scene.camera = ob_camera
scene.frame_start = 1; scene.frame_end = 250; scene.frame_set(1)
scene.render.engine = 'BLENDER_EEVEE_NEXT'
scene.cycles.sampling_pattern = 'TABULATED_SOBOL'
scene.view_settings.view_transform = 'Filmic'
bpy.context.view_layer.update()
